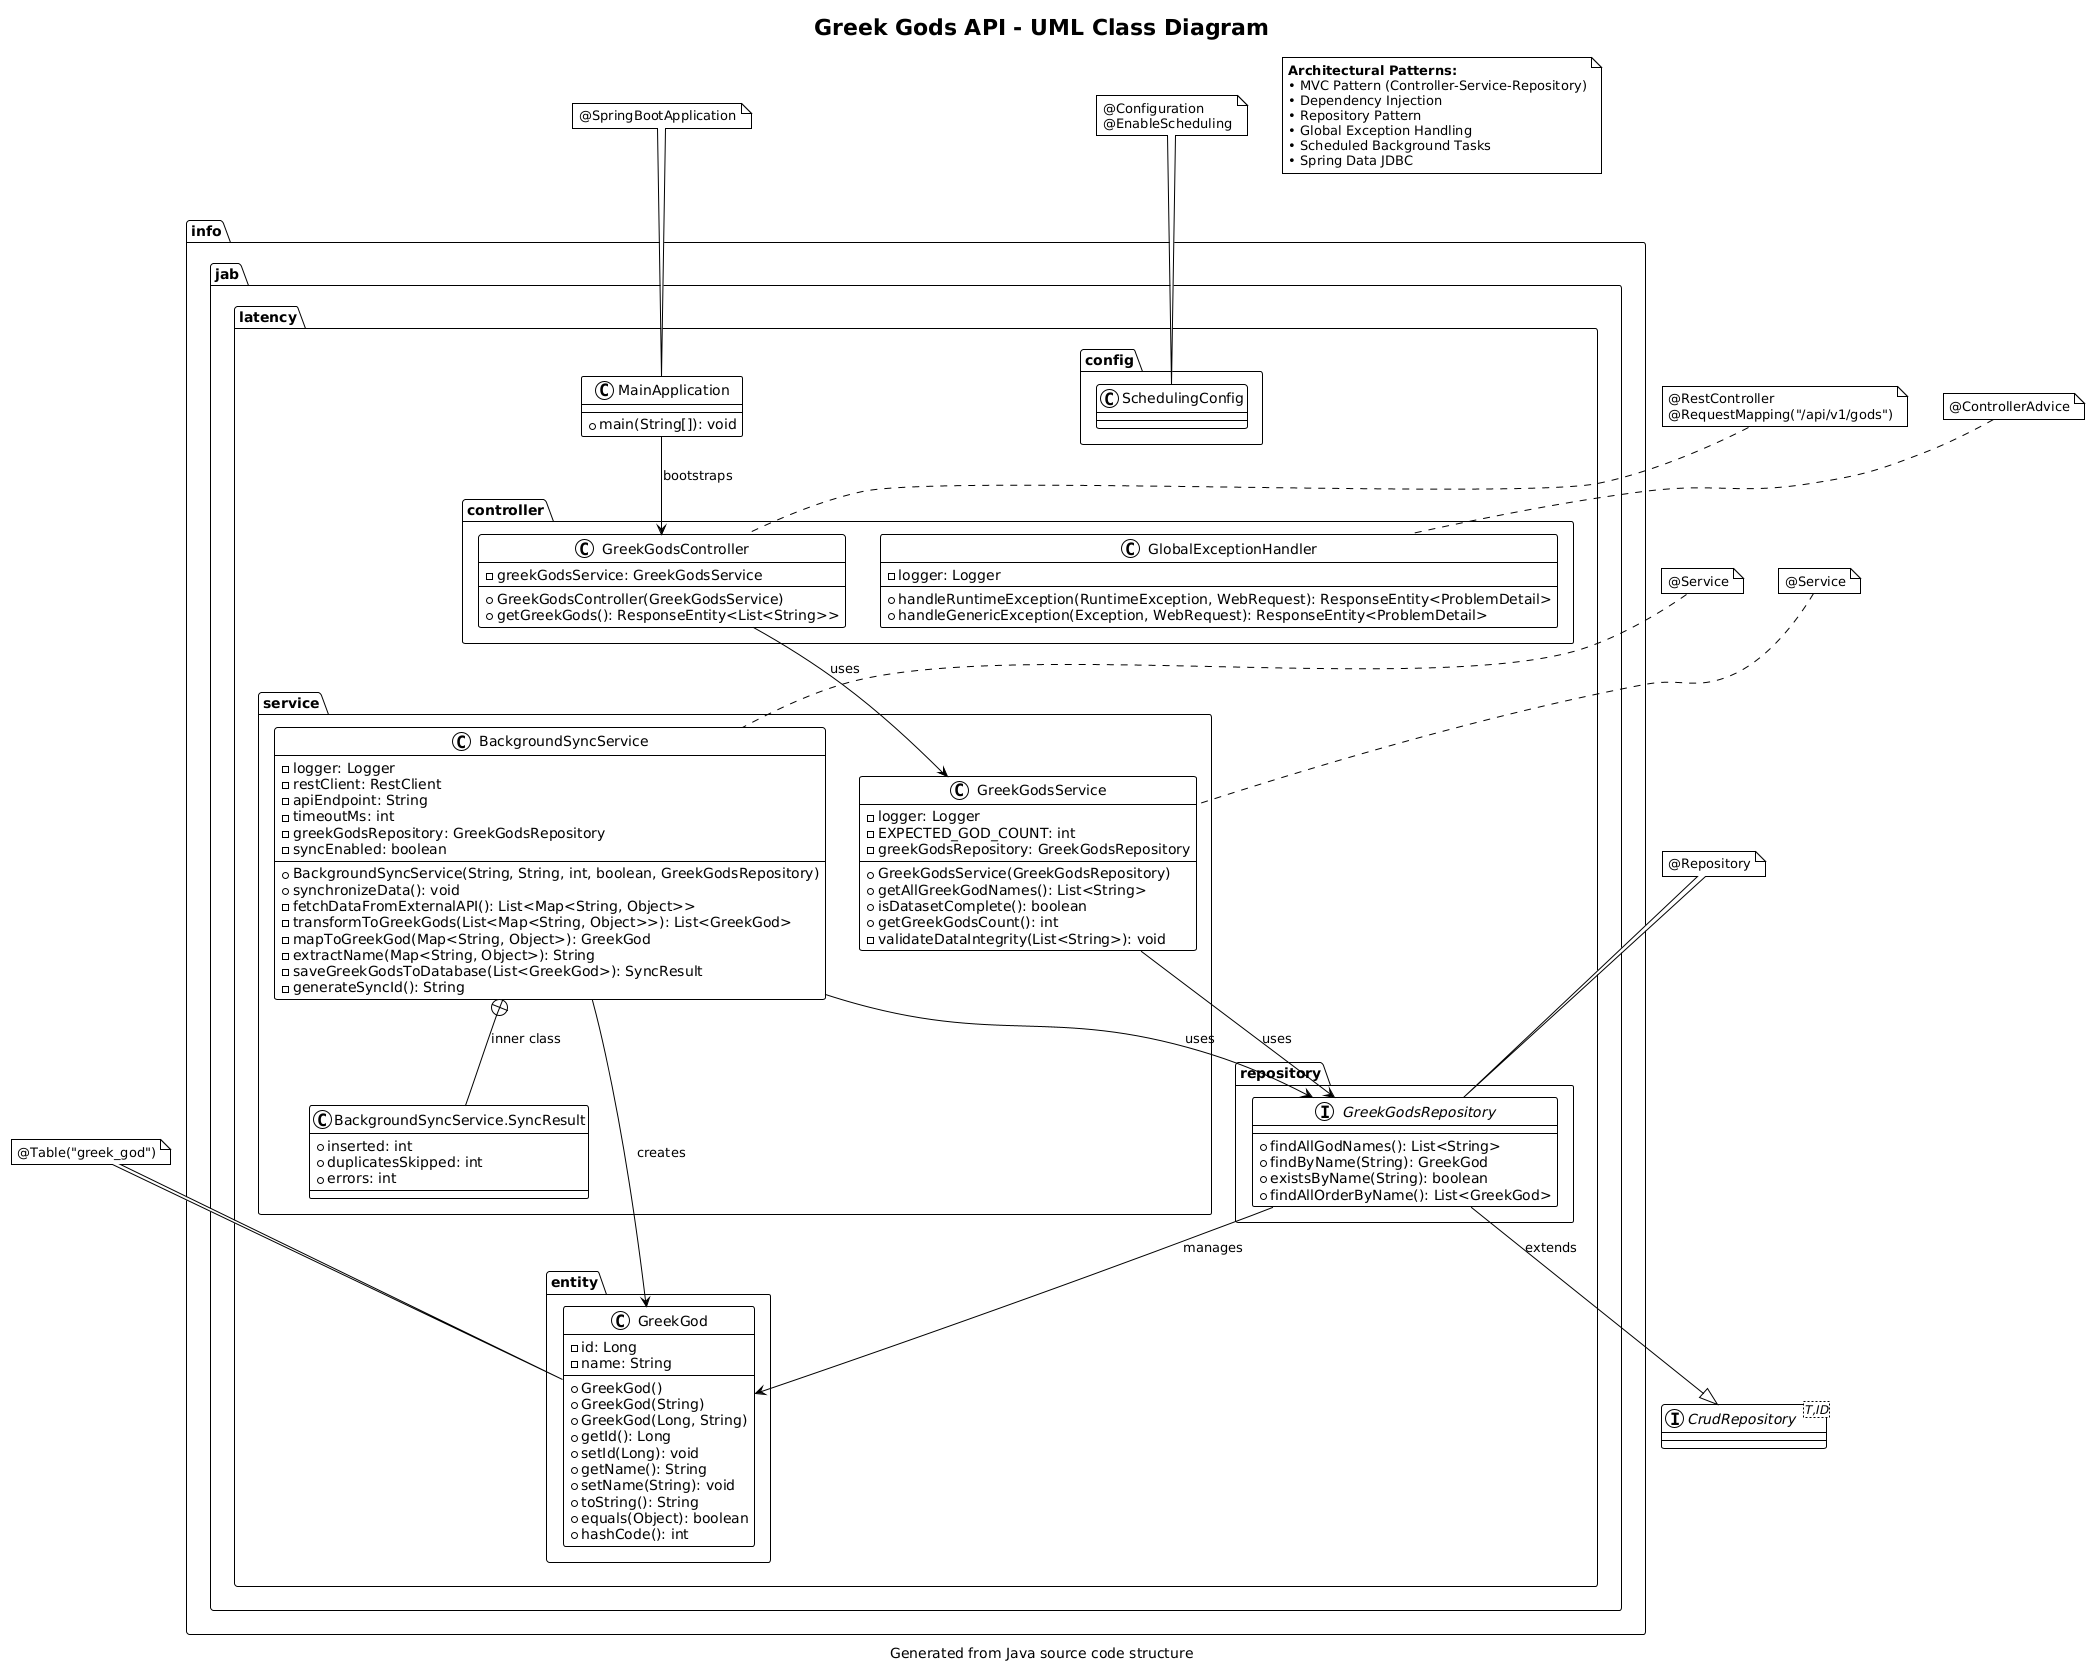

The diagram above was rendered by PlantUML. Its source (embedded in the PNG):
@startuml
!theme plain
title Greek Gods API - UML Class Diagram
caption Generated from Java source code structure

package "info.jab.latency" {

  class MainApplication {
    +main(String[]): void
  }

  package "controller" {
    class GreekGodsController {
      -greekGodsService: GreekGodsService
      +GreekGodsController(GreekGodsService)
      +getGreekGods(): ResponseEntity<List<String>>
    }

    class GlobalExceptionHandler {
      -logger: Logger
      +handleRuntimeException(RuntimeException, WebRequest): ResponseEntity<ProblemDetail>
      +handleGenericException(Exception, WebRequest): ResponseEntity<ProblemDetail>
    }
  }

  package "service" {
    class GreekGodsService {
      -logger: Logger
      -EXPECTED_GOD_COUNT: int
      -greekGodsRepository: GreekGodsRepository
      +GreekGodsService(GreekGodsRepository)
      +getAllGreekGodNames(): List<String>
      +isDatasetComplete(): boolean
      +getGreekGodsCount(): int
      -validateDataIntegrity(List<String>): void
    }

    class BackgroundSyncService {
      -logger: Logger
      -restClient: RestClient
      -apiEndpoint: String
      -timeoutMs: int
      -greekGodsRepository: GreekGodsRepository
      -syncEnabled: boolean
      +BackgroundSyncService(String, String, int, boolean, GreekGodsRepository)
      +synchronizeData(): void
      -fetchDataFromExternalAPI(): List<Map<String, Object>>
      -transformToGreekGods(List<Map<String, Object>>): List<GreekGod>
      -mapToGreekGod(Map<String, Object>): GreekGod
      -extractName(Map<String, Object>): String
      -saveGreekGodsToDatabase(List<GreekGod>): SyncResult
      -generateSyncId(): String
    }

    class "BackgroundSyncService.SyncResult" as SyncResult {
      +inserted: int
      +duplicatesSkipped: int
      +errors: int
    }
  }

  package "repository" {
    interface GreekGodsRepository {
      +findAllGodNames(): List<String>
      +findByName(String): GreekGod
      +existsByName(String): boolean
      +findAllOrderByName(): List<GreekGod>
    }
  }

  package "entity" {
    class GreekGod {
      -id: Long
      -name: String
      +GreekGod()
      +GreekGod(String)
      +GreekGod(Long, String)
      +getId(): Long
      +setId(Long): void
      +getName(): String
      +setName(String): void
      +toString(): String
      +equals(Object): boolean
      +hashCode(): int
    }
  }

  package "config" {
    class SchedulingConfig {
    }
  }
}

' Spring Framework interfaces
interface CrudRepository<T,ID> {
}

' Relationships
MainApplication --> GreekGodsController : bootstraps
GreekGodsController --> GreekGodsService : uses
GreekGodsService --> GreekGodsRepository : uses
BackgroundSyncService --> GreekGodsRepository : uses
BackgroundSyncService --> GreekGod : creates
BackgroundSyncService +-- SyncResult : inner class
GreekGodsRepository --> GreekGod : manages
GreekGodsRepository --|> CrudRepository : extends

' Annotations and Stereotypes
note top of MainApplication : @SpringBootApplication
note top of GreekGodsController : @RestController\n@RequestMapping("/api/v1/gods")
note top of GlobalExceptionHandler : @ControllerAdvice
note top of GreekGodsService : @Service
note top of BackgroundSyncService : @Service
note top of GreekGodsRepository : @Repository
note top of GreekGod : @Table("greek_god")
note top of SchedulingConfig : @Configuration\n@EnableScheduling

' Key architectural patterns
note as ArchNote
  <b>Architectural Patterns:</b>
  • MVC Pattern (Controller-Service-Repository)
  • Dependency Injection
  • Repository Pattern
  • Global Exception Handling
  • Scheduled Background Tasks
  • Spring Data JDBC
end note
@enduml